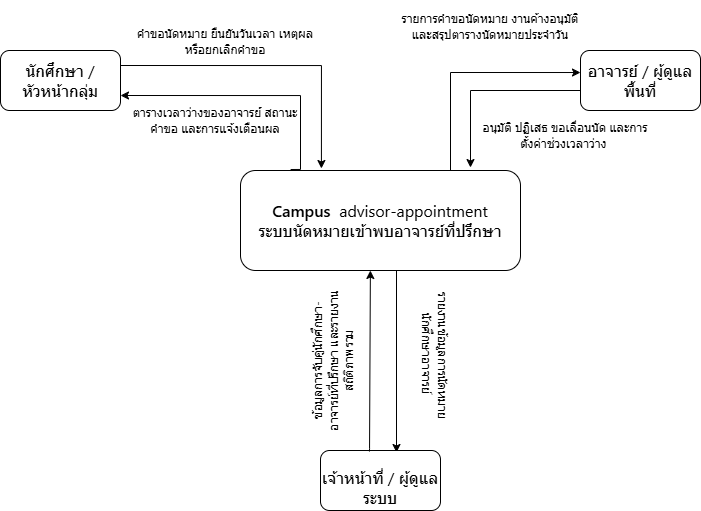

The diagram above was exported from draw.io. Its source (the exported page's mxGraphModel, read from the mxfile embedded in the PNG):
<mxGraphModel dx="1488" dy="818" grid="1" gridSize="10" guides="1" tooltips="1" connect="1" arrows="1" fold="1" page="1" pageScale="1" pageWidth="827" pageHeight="1169" math="0" shadow="0">
  <root>
    <mxCell id="0" />
    <mxCell id="1" parent="0" />
    <mxCell id="-v_MIxShS81rqabATnA1-8" edge="1" parent="1" source="-v_MIxShS81rqabATnA1-2" style="edgeStyle=orthogonalEdgeStyle;rounded=0;orthogonalLoop=1;jettySize=auto;html=1;exitX=0.179;exitY=-0.01;exitDx=0;exitDy=0;entryX=1;entryY=0.75;entryDx=0;entryDy=0;exitPerimeter=0;" target="-v_MIxShS81rqabATnA1-3">
      <mxGeometry relative="1" as="geometry">
        <Array as="points">
          <mxPoint x="350" y="339" />
          <mxPoint x="350" y="265" />
        </Array>
      </mxGeometry>
    </mxCell>
    <mxCell id="-v_MIxShS81rqabATnA1-12" edge="1" parent="1" style="edgeStyle=orthogonalEdgeStyle;rounded=0;orthogonalLoop=1;jettySize=auto;html=1;exitX=0.5;exitY=1;exitDx=0;exitDy=0;entryX=0.642;entryY=0.033;entryDx=0;entryDy=0;entryPerimeter=0;" target="-v_MIxShS81rqabATnA1-5">
      <mxGeometry relative="1" as="geometry">
        <Array as="points">
          <mxPoint x="446" y="440" />
        </Array>
        <mxPoint x="416" y="440" as="sourcePoint" />
        <mxPoint x="446" y="585" as="targetPoint" />
      </mxGeometry>
    </mxCell>
    <mxCell id="-v_MIxShS81rqabATnA1-2" parent="1" style="rounded=1;whiteSpace=wrap;html=1;" value="&lt;span style=&quot;color: rgb(0, 0, 0);&quot;&gt;&lt;span style=&quot;box-sizing: border-box; font-weight: 600; font-family: &amp;quot;Mona Sans VF&amp;quot;, -apple-system, BlinkMacSystemFont, &amp;quot;Segoe UI&amp;quot;, &amp;quot;Noto Sans&amp;quot;, Helvetica, Arial, sans-serif, &amp;quot;Apple Color Emoji&amp;quot;, &amp;quot;Segoe UI Emoji&amp;quot;; font-size: 16px; text-align: start;&quot;&gt;Campus&amp;nbsp;&amp;nbsp;&lt;/span&gt;&lt;span style=&quot;font-family: &amp;quot;Mona Sans VF&amp;quot;, -apple-system, BlinkMacSystemFont, &amp;quot;Segoe UI&amp;quot;, &amp;quot;Noto Sans&amp;quot;, Helvetica, Arial, sans-serif, &amp;quot;Apple Color Emoji&amp;quot;, &amp;quot;Segoe UI Emoji&amp;quot;; font-size: 16px; text-align: start;&quot;&gt;advisor-appointment&lt;/span&gt;&lt;/span&gt;&lt;div&gt;&lt;span style=&quot;font-family: &amp;quot;Mona Sans VF&amp;quot;, -apple-system, BlinkMacSystemFont, &amp;quot;Segoe UI&amp;quot;, &amp;quot;Noto Sans&amp;quot;, Helvetica, Arial, sans-serif, &amp;quot;Apple Color Emoji&amp;quot;, &amp;quot;Segoe UI Emoji&amp;quot;; font-size: 16px; text-align: start;&quot;&gt;&lt;span style=&quot;color: rgb(0, 0, 0);&quot;&gt;ระบบนัดหมายเข้าพบอาจารย์ที่ปรึกษา&lt;/span&gt;&lt;/span&gt;&lt;/div&gt;" vertex="1">
      <mxGeometry height="100" width="280" x="290" y="340" as="geometry" />
    </mxCell>
    <mxCell id="-v_MIxShS81rqabATnA1-3" parent="1" style="rounded=1;whiteSpace=wrap;html=1;" value="&lt;span style=&quot;font-family: &amp;quot;Mona Sans VF&amp;quot;, -apple-system, BlinkMacSystemFont, &amp;quot;Segoe UI&amp;quot;, &amp;quot;Noto Sans&amp;quot;, Helvetica, Arial, sans-serif, &amp;quot;Apple Color Emoji&amp;quot;, &amp;quot;Segoe UI Emoji&amp;quot;; font-size: 16px; text-align: start; color: rgb(0, 0, 0);&quot;&gt;นักศึกษา / หัวหน้ากลุ่ม&lt;/span&gt;" vertex="1">
      <mxGeometry height="60" width="120" x="50" y="220" as="geometry" />
    </mxCell>
    <mxCell id="-v_MIxShS81rqabATnA1-4" parent="1" style="rounded=1;whiteSpace=wrap;html=1;" value="&lt;span style=&quot;font-family: &amp;quot;Mona Sans VF&amp;quot;, -apple-system, BlinkMacSystemFont, &amp;quot;Segoe UI&amp;quot;, &amp;quot;Noto Sans&amp;quot;, Helvetica, Arial, sans-serif, &amp;quot;Apple Color Emoji&amp;quot;, &amp;quot;Segoe UI Emoji&amp;quot;; font-size: 16px; text-align: start; color: rgb(0, 0, 0);&quot;&gt;อาจารย์ / ผู้ดูแลพื้นที่&lt;/span&gt;" vertex="1">
      <mxGeometry height="60" width="120" x="630" y="220" as="geometry" />
    </mxCell>
    <mxCell id="-v_MIxShS81rqabATnA1-5" parent="1" style="rounded=1;whiteSpace=wrap;html=1;" value="&lt;br&gt;&lt;span&gt;&lt;span style=&quot;font-family: &amp;quot;Mona Sans VF&amp;quot;, -apple-system, BlinkMacSystemFont, &amp;quot;Segoe UI&amp;quot;, &amp;quot;Noto Sans&amp;quot;, Helvetica, Arial, sans-serif, &amp;quot;Apple Color Emoji&amp;quot;, &amp;quot;Segoe UI Emoji&amp;quot;; font-size: 16px; font-style: normal; font-variant-ligatures: normal; font-variant-caps: normal; font-weight: 400; letter-spacing: normal; orphans: 2; text-align: start; text-indent: 0px; text-transform: none; widows: 2; word-spacing: 0px; -webkit-text-stroke-width: 0px; white-space: normal; text-decoration-thickness: initial; text-decoration-style: initial; text-decoration-color: initial; float: none; color: rgb(0, 0, 0); display: inline !important;&quot;&gt;เจ้าหน้าที่ / ผู้ดูแลระบบ&lt;/span&gt;&lt;br&gt;&lt;/span&gt;" vertex="1">
      <mxGeometry height="60" width="120" x="370" y="620" as="geometry" />
    </mxCell>
    <mxCell id="-v_MIxShS81rqabATnA1-7" edge="1" parent="1" source="-v_MIxShS81rqabATnA1-3" style="edgeStyle=orthogonalEdgeStyle;rounded=0;orthogonalLoop=1;jettySize=auto;html=1;exitX=1;exitY=0.25;exitDx=0;exitDy=0;entryX=0.289;entryY=-0.02;entryDx=0;entryDy=0;entryPerimeter=0;" target="-v_MIxShS81rqabATnA1-2">
      <mxGeometry relative="1" as="geometry" />
    </mxCell>
    <mxCell id="-v_MIxShS81rqabATnA1-10" edge="1" parent="1" source="-v_MIxShS81rqabATnA1-4" style="edgeStyle=orthogonalEdgeStyle;rounded=0;orthogonalLoop=1;jettySize=auto;html=1;exitX=0;exitY=0.75;exitDx=0;exitDy=0;">
      <mxGeometry relative="1" as="geometry">
        <Array as="points">
          <mxPoint x="630" y="260" />
          <mxPoint x="520" y="260" />
          <mxPoint x="520" y="337" />
        </Array>
        <mxPoint x="520" y="337" as="targetPoint" />
      </mxGeometry>
    </mxCell>
    <mxCell id="-v_MIxShS81rqabATnA1-11" edge="1" parent="1" source="-v_MIxShS81rqabATnA1-5" style="edgeStyle=orthogonalEdgeStyle;rounded=0;orthogonalLoop=1;jettySize=auto;html=1;exitX=0.408;exitY=0.017;exitDx=0;exitDy=0;entryX=0.396;entryY=1;entryDx=0;entryDy=0;entryPerimeter=0;exitPerimeter=0;">
      <mxGeometry relative="1" as="geometry">
        <Array as="points">
          <mxPoint x="419" y="618" />
        </Array>
        <mxPoint x="419" y="585" as="sourcePoint" />
        <mxPoint x="419.8800000000001" y="440" as="targetPoint" />
      </mxGeometry>
    </mxCell>
    <mxCell id="-v_MIxShS81rqabATnA1-13" parent="1" style="text;html=1;whiteSpace=wrap;strokeColor=none;fillColor=none;align=center;verticalAlign=middle;rounded=0;" value="&lt;span style=&quot;font-family: &amp;quot;Mona Sans VF&amp;quot;, -apple-system, BlinkMacSystemFont, &amp;quot;Segoe UI&amp;quot;, &amp;quot;Noto Sans&amp;quot;, Helvetica, Arial, sans-serif, &amp;quot;Apple Color Emoji&amp;quot;, &amp;quot;Segoe UI Emoji&amp;quot;; text-align: -webkit-left; color: rgb(0, 0, 0);&quot;&gt;&lt;font style=&quot;font-size: 12px;&quot;&gt;คำขอนัดหมาย ยืนยันวันเวลา เหตุผล หรือยกเลิกคำขอ&lt;/font&gt;&lt;/span&gt;" vertex="1">
      <mxGeometry width="190" x="180" y="210" as="geometry" />
    </mxCell>
    <mxCell id="-v_MIxShS81rqabATnA1-14" parent="1" style="text;html=1;whiteSpace=wrap;strokeColor=none;fillColor=none;align=center;verticalAlign=middle;rounded=0;" value="&lt;span style=&quot;font-family: &amp;quot;Mona Sans VF&amp;quot;, -apple-system, BlinkMacSystemFont, &amp;quot;Segoe UI&amp;quot;, &amp;quot;Noto Sans&amp;quot;, Helvetica, Arial, sans-serif, &amp;quot;Apple Color Emoji&amp;quot;, &amp;quot;Segoe UI Emoji&amp;quot;; text-align: -webkit-left; color: rgb(0, 0, 0);&quot;&gt;&lt;font style=&quot;font-size: 12px;&quot;&gt;ตารางเวลาว่างของอาจารย์ สถานะคำขอ และการแจ้งเตือนผล&lt;/font&gt;&lt;/span&gt;" vertex="1">
      <mxGeometry height="20" width="170" x="180" y="280" as="geometry" />
    </mxCell>
    <mxCell id="-v_MIxShS81rqabATnA1-15" parent="1" style="text;html=1;whiteSpace=wrap;strokeColor=none;fillColor=none;align=center;verticalAlign=middle;rounded=0;" value="&lt;span style=&quot;font-family: &amp;quot;Mona Sans VF&amp;quot;, -apple-system, BlinkMacSystemFont, &amp;quot;Segoe UI&amp;quot;, &amp;quot;Noto Sans&amp;quot;, Helvetica, Arial, sans-serif, &amp;quot;Apple Color Emoji&amp;quot;, &amp;quot;Segoe UI Emoji&amp;quot;; text-align: -webkit-left; color: rgb(0, 0, 0);&quot;&gt;&lt;font style=&quot;font-size: 12px;&quot;&gt;อนุมัติ ปฏิเสธ ขอเลื่อนนัด และการตั้งค่าช่วงเวลาว่าง&amp;nbsp;&lt;/font&gt;&lt;/span&gt;" vertex="1">
      <mxGeometry height="30" width="170" x="530" y="290" as="geometry" />
    </mxCell>
    <mxCell id="-v_MIxShS81rqabATnA1-16" edge="1" parent="1" source="-v_MIxShS81rqabATnA1-2" style="edgeStyle=orthogonalEdgeStyle;rounded=0;orthogonalLoop=1;jettySize=auto;html=1;exitX=0.75;exitY=0;exitDx=0;exitDy=0;entryX=0;entryY=0.367;entryDx=0;entryDy=0;entryPerimeter=0;" target="-v_MIxShS81rqabATnA1-4">
      <mxGeometry relative="1" as="geometry" />
    </mxCell>
    <mxCell id="-v_MIxShS81rqabATnA1-17" parent="1" style="text;html=1;whiteSpace=wrap;align=center;verticalAlign=middle;rounded=0;" value="&lt;span style=&quot;font-family: &amp;quot;Mona Sans VF&amp;quot;, -apple-system, BlinkMacSystemFont, &amp;quot;Segoe UI&amp;quot;, &amp;quot;Noto Sans&amp;quot;, Helvetica, Arial, sans-serif, &amp;quot;Apple Color Emoji&amp;quot;, &amp;quot;Segoe UI Emoji&amp;quot;; text-align: -webkit-left; color: rgb(0, 0, 0);&quot;&gt;&lt;font style=&quot;font-size: 12px;&quot;&gt;รายการคำขอนัดหมาย งานค้างอนุมัติ และสรุปตารางนัดหมายประจำวัน&lt;/font&gt;&lt;/span&gt;" vertex="1">
      <mxGeometry height="52.5" width="200" x="440" y="170" as="geometry" />
    </mxCell>
    <mxCell id="-v_MIxShS81rqabATnA1-18" parent="1" style="text;html=1;whiteSpace=wrap;strokeColor=none;fillColor=none;align=center;verticalAlign=middle;rounded=0;rotation=-90;" value="&lt;span style=&quot;font-family: &amp;quot;Mona Sans VF&amp;quot;, -apple-system, BlinkMacSystemFont, &amp;quot;Segoe UI&amp;quot;, &amp;quot;Noto Sans&amp;quot;, Helvetica, Arial, sans-serif, &amp;quot;Apple Color Emoji&amp;quot;, &amp;quot;Segoe UI Emoji&amp;quot;; text-align: -webkit-left; color: rgb(0, 0, 0);&quot;&gt;&lt;font style=&quot;font-size: 12px;&quot;&gt;ข้อมูลการจับคู่นักศึกษา-อาจารย์ที่ปรึกษา และรายงานสถิติภาพรวม&lt;/font&gt;&lt;/span&gt;" vertex="1">
      <mxGeometry height="20" width="146" x="310" y="520" as="geometry" />
    </mxCell>
    <mxCell id="-v_MIxShS81rqabATnA1-25" parent="1" style="text;html=1;whiteSpace=wrap;strokeColor=none;fillColor=none;align=center;verticalAlign=middle;rounded=0;rotation=90;" value="&lt;span style=&quot;font-family: &amp;quot;Mona Sans VF&amp;quot;, -apple-system, BlinkMacSystemFont, &amp;quot;Segoe UI&amp;quot;, &amp;quot;Noto Sans&amp;quot;, Helvetica, Arial, sans-serif, &amp;quot;Apple Color Emoji&amp;quot;, &amp;quot;Segoe UI Emoji&amp;quot;; text-align: -webkit-left; color: rgb(0, 0, 0);&quot;&gt;&lt;font style=&quot;font-size: 12px;&quot;&gt;รายงานข้อมูลการนัดหมายนักศึกษาอาจารย์&amp;nbsp;&lt;/font&gt;&lt;/span&gt;" vertex="1">
      <mxGeometry height="30" width="170" x="400" y="510" as="geometry" />
    </mxCell>
  </root>
</mxGraphModel>